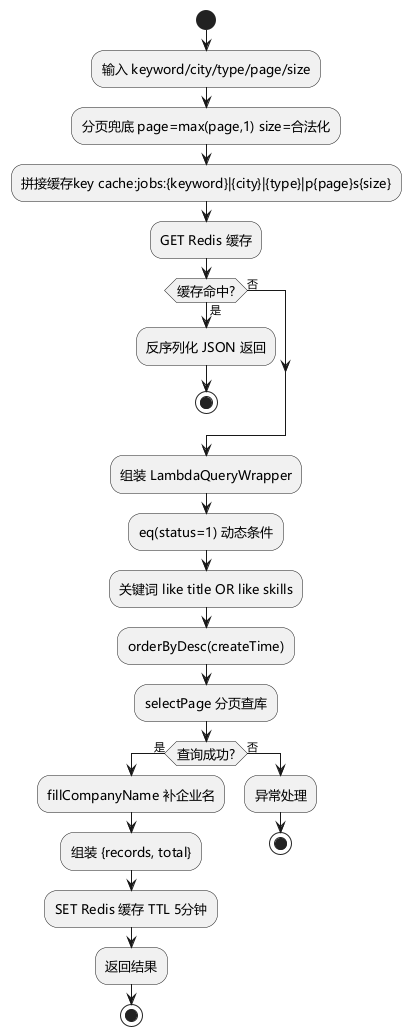

The diagram above was rendered by PlantUML. Its source (embedded in the PNG):
@startuml 岗位搜索缓存核心算法流程图
skinparam defaultFontName "Microsoft YaHei"
skinparam activityDiamondFontSize 13
skinparam activityFontSize 13
skinparam defaultTextAlignment center

start
:输入 keyword/city/type/page/size;
:分页兜底 page=max(page,1) size=合法化;
:拼接缓存key cache:jobs:{keyword}|{city}|{type}|p{page}s{size};
:GET Redis 缓存;
if (缓存命中?) then (是)
  :反序列化 JSON 返回;
  stop
else (否)
endif
:组装 LambdaQueryWrapper;
:eq(status=1) 动态条件;
:关键词 like title OR like skills;
:orderByDesc(createTime);
:selectPage 分页查库;
if (查询成功?) then (是)
  :fillCompanyName 补企业名;
  :组装 {records, total};
  :SET Redis 缓存 TTL 5分钟;
  :返回结果;
  stop
else (否)
  :异常处理;
  stop
endif
@enduml